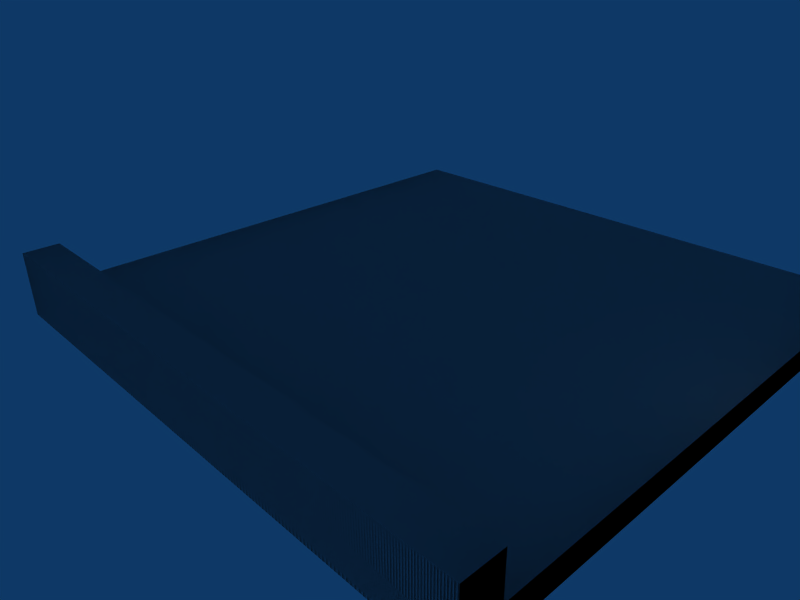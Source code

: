 # Source: building_panel_roof_square_edge.blend  (saved by Blender 2.45.0; exported with 4.5.12 LTS)
import bpy
from mathutils import Matrix  # noqa: F401  (used for matrix-valued properties, if any)

bpy.ops.wm.read_factory_settings(use_empty=True)
scene = bpy.context.scene
scene.name = 'Scene'

# ---- collections
col_collection_1 = bpy.data.collections.new('Collection 1'); scene.collection.children.link(col_collection_1)

# ---- world
world_world = bpy.data.worlds.new('World'); scene.world = world_world
world_world.color = (0.05656, 0.2208, 0.4)
world_world.use_sun_shadow = False
world_world.sun_shadow_jitter_overblur = 0.0
world_world.cycles.sampling_method = 'MANUAL'
world_world.cycles.sample_map_resolution = 256

# ---- cameras
cam_camera = bpy.data.cameras.new('Camera')
cam_camera.passepartout_alpha = 0.2
cam_camera.clip_end = 100.0
cam_camera.lens = 35.0
cam_camera.ortho_scale = 7.314
cam_camera.show_passepartout = False
cam_camera.show_safe_areas = True
cam_camera.dof.focus_distance = 0.0
cam_camera.dof.aperture_fstop = 128.0

# ---- lights
light_spot = bpy.data.lights.new('Spot', 'POINT')
light_spot.transmission_factor = 0.0
light_spot.cutoff_distance = 30.0
light_spot.energy = 100.0
light_spot.shadow_buffer_clip_start = 1.001
light_spot.shadow_soft_size = 1.0
light_spot.shadow_maximum_resolution = 0.006
light_spot.use_absolute_resolution = True
light_spot.cycles.use_multiple_importance_sampling = False

# ---- meshes
me_cube = bpy.data.meshes.new('Cube')
me_cube.from_pydata([(-16.03, 0.7, -16.03), (-16.03, -0.7, -16.03), (16.03, -0.7, -16.03), (16.03, 0.7, -16.03), (-16.03, 0.7, 14.03), (-16.03, -0.7, 14.03), (16.03, -0.7, 14.03), (16.03, 0.7, 14.03), (-16.03, 0.7, 16.03), (16.03, 0.7, 16.03), (16.03, -0.7, 16.03), (-16.03, -0.7, 16.03), (-16.03, 3.0, 16.03), (-16.03, 3.0, 14.03), (16.03, 3.0, 16.03), (16.03, 3.0, 14.03)], [], [(0, 3, 2, 1), (0, 1, 5, 4), (1, 2, 6, 5), (2, 3, 7, 6), (3, 0, 4, 7), (7, 9, 10, 6), (6, 10, 11, 5), (5, 11, 8, 4), (8, 11, 10, 9), (8, 12, 13, 4), (9, 14, 12, 8), (7, 15, 14, 9), (4, 13, 15, 7), (13, 12, 14, 15)])
_uv = me_cube.uv_layers.new(name='UVTex')
_uv.uv.foreach_set('vector', [1.0, 6.688e-05, 0.9985, 0.4993, 0.9765, 0.4992, 0.9781, 0.0, 0.598, 0.5007, 0.62, 0.5006, 0.6214, 0.9687, 0.5995, 0.9687, 0.5024, 0.5007, 0.0, 0.4992, 0.001445, 0.03114, 0.5038, 0.03267, 0.6781, 1.0, 0.6561, 0.9999, 0.6576, 0.5319, 0.6795, 0.5319, 0.5039, 0.4992, 0.5055, 0.0, 0.9765, 0.001436, 0.975, 0.5006, 0.6576, 0.5319, 0.6577, 0.5007, 0.6796, 0.5008, 0.6795, 0.5319, 0.001445, 0.03114, 0.001541, 0.0, 0.5039, 0.001532, 0.5038, 0.03267, 0.6214, 0.9687, 0.6215, 0.9998, 0.5996, 0.9999, 0.5995, 0.9687, 0.5274, 0.9999, 0.5055, 1.0, 0.5039, 0.5008, 0.5259, 0.5007, 0.5996, 0.9999, 0.5635, 1.0, 0.5635, 0.9689, 0.5995, 0.9687, 0.5259, 0.5007, 0.5619, 0.5006, 0.5635, 0.9998, 0.5274, 0.9999, 0.6576, 0.5319, 0.6215, 0.5318, 0.6216, 0.5006, 0.6577, 0.5007, 0.6811, 0.5006, 0.7172, 0.5007, 0.7156, 0.9999, 0.6796, 0.9998, 0.7187, 0.5006, 0.7501, 0.5007, 0.7485, 0.9999, 0.7172, 0.9998])
me_cube.use_remesh_preserve_volume = False
me_cube.use_remesh_preserve_attributes = False
me_cube.use_mirror_vertex_groups = False
me_cube.update()
me_cube_002 = bpy.data.meshes.new('Cube.002')
me_cube_002.from_pydata([(-16.03, 0.7, -16.03), (-16.03, -0.7, -16.03), (16.03, -0.7, -16.03), (16.03, 0.7, -16.03), (-16.03, 0.7, 14.03), (-16.03, -0.7, 14.03), (16.03, -0.7, 14.03), (16.03, 0.7, 14.03), (-16.03, 0.7, 16.03), (16.03, 0.7, 16.03), (16.03, -0.7, 16.03), (-16.03, -0.7, 16.03), (-16.03, 3.0, 16.03), (-16.03, 3.0, 14.03), (16.03, 3.0, 16.03), (16.03, 3.0, 14.03)], [], [(0, 3, 2, 1), (0, 1, 5, 4), (1, 2, 6, 5), (2, 3, 7, 6), (3, 0, 4, 7), (7, 9, 10, 6), (6, 10, 11, 5), (5, 11, 8, 4), (8, 11, 10, 9), (8, 12, 13, 4), (9, 14, 12, 8), (7, 15, 14, 9), (4, 13, 15, 7), (13, 12, 14, 15)])
_uv = me_cube_002.uv_layers.new(name='UVTex')
_uv.uv.foreach_set('vector', [1.0, 6.688e-05, 0.9985, 0.4993, 0.9765, 0.4992, 0.9781, 0.0, 0.598, 0.5007, 0.62, 0.5006, 0.6214, 0.9687, 0.5995, 0.9687, 0.5024, 0.5007, 0.0, 0.4992, 0.001445, 0.03114, 0.5038, 0.03267, 0.6781, 1.0, 0.6561, 0.9999, 0.6576, 0.5319, 0.6795, 0.5319, 0.5039, 0.4992, 0.5055, 0.0, 0.9765, 0.001436, 0.975, 0.5006, 0.6576, 0.5319, 0.6577, 0.5007, 0.6796, 0.5008, 0.6795, 0.5319, 0.001445, 0.03114, 0.001541, 0.0, 0.5039, 0.001532, 0.5038, 0.03267, 0.6214, 0.9687, 0.6215, 0.9998, 0.5996, 0.9999, 0.5995, 0.9687, 0.5274, 0.9999, 0.5055, 1.0, 0.5039, 0.5008, 0.5259, 0.5007, 0.5996, 0.9999, 0.5635, 1.0, 0.5635, 0.9689, 0.5995, 0.9687, 0.5259, 0.5007, 0.5619, 0.5006, 0.5635, 0.9998, 0.5274, 0.9999, 0.6576, 0.5319, 0.6215, 0.5318, 0.6216, 0.5006, 0.6577, 0.5007, 0.6811, 0.5006, 0.7172, 0.5007, 0.7156, 0.9999, 0.6796, 0.9998, 0.7187, 0.5006, 0.7501, 0.5007, 0.7485, 0.9999, 0.7172, 0.9998])
me_cube_002.use_remesh_preserve_volume = False
me_cube_002.use_remesh_preserve_attributes = False
me_cube_002.use_mirror_vertex_groups = False
me_cube_002.update()

# ---- objects
ob_ucx_cube = bpy.data.objects.new('UCX_Cube', me_cube)
ob_cube = bpy.data.objects.new('Cube', me_cube_002)
ob_lamp = bpy.data.objects.new('Lamp', light_spot)
ob_camera = bpy.data.objects.new('Camera', cam_camera)

# ---- transforms, parenting, visibility, modifiers, constraints
ob_ucx_cube.location = (0.0, 0.0, 0.0)
ob_ucx_cube.rotation_euler = (1.571, -0.0, -0.0)
ob_ucx_cube.lock_rotations_4d = False
ob_ucx_cube.empty_display_type = 'ARROWS'
ob_ucx_cube.color = (0.0, 0.0, 0.0, 1.0)
ob_ucx_cube.lineart.crease_threshold = 0.0
ob_cube.location = (0.0, 0.0, 0.0)
ob_cube.rotation_euler = (1.571, -0.0, -0.0)
ob_cube.lock_rotations_4d = False
ob_cube.empty_display_type = 'ARROWS'
ob_cube.color = (0.0, 0.0, 0.0, 1.0)
ob_cube.lineart.crease_threshold = 0.0
ob_lamp.location = (18.81, 1.216, 5.904)
ob_lamp.rotation_euler = (0.6503, 0.05522, 1.866)
ob_lamp.lock_rotations_4d = False
ob_lamp.empty_display_type = 'ARROWS'
ob_lamp.color = (0.0, 0.0, 0.0, 0.0)
ob_lamp.lineart.crease_threshold = 0.0
ob_camera.location = (26.24, -27.63, 19.23)
ob_camera.rotation_euler = (1.109, 0.01082, 0.8149)
ob_camera.lock_rotations_4d = False
ob_camera.empty_display_type = 'ARROWS'
ob_camera.color = (0.0, 0.0, 0.0, 0.0)
ob_camera.display_type = 'WIRE'
ob_camera.lineart.crease_threshold = 0.0

# ---- collection membership
col_collection_1.objects.link(ob_ucx_cube)
col_collection_1.objects.link(ob_cube)
col_collection_1.objects.link(ob_lamp)
col_collection_1.objects.link(ob_camera)

# ---- scene / render settings (as saved in the file)
scene.camera = ob_camera
scene.frame_start = 1; scene.frame_end = 250; scene.frame_set(1)
scene.render.engine = 'BLENDER_EEVEE_NEXT'
scene.render.image_settings.file_format = 'JPEG'
scene.render.image_settings.color_mode = 'RGB'
scene.render.image_settings.compression = 90
scene.render.resolution_x = 800
scene.render.resolution_y = 600
scene.render.pixel_aspect_x = 100.0
scene.render.pixel_aspect_y = 100.0
scene.render.fps = 25
scene.render.dither_intensity = 0.0
scene.render.use_compositing = False
scene.render.use_sequencer = False
scene.render.bake_margin = 2
scene.render.bake_bias = 0.0
scene.render.use_stamp_time = False
scene.render.use_stamp_date = False
scene.render.use_stamp_frame = False
scene.render.use_stamp_camera = False
scene.render.use_stamp_scene = False
scene.render.use_stamp_filename = False
scene.render.use_stamp_render_time = False
scene.render.stamp_font_size = 0
scene.cycles.use_denoising = False
scene.cycles.samples = 10
scene.cycles.sampling_pattern = 'TABULATED_SOBOL'
scene.cycles.light_sampling_threshold = 0.0
scene.cycles.use_adaptive_sampling = False
scene.cycles.use_light_tree = False
scene.cycles.blur_glossy = 0.0
scene.cycles.volume_bounces = 1
scene.cycles.pixel_filter_type = 'GAUSSIAN'
scene.cycles.sample_clamp_indirect = 0.0
scene.view_settings.view_transform = 'Raw'
bpy.context.view_layer.update()
